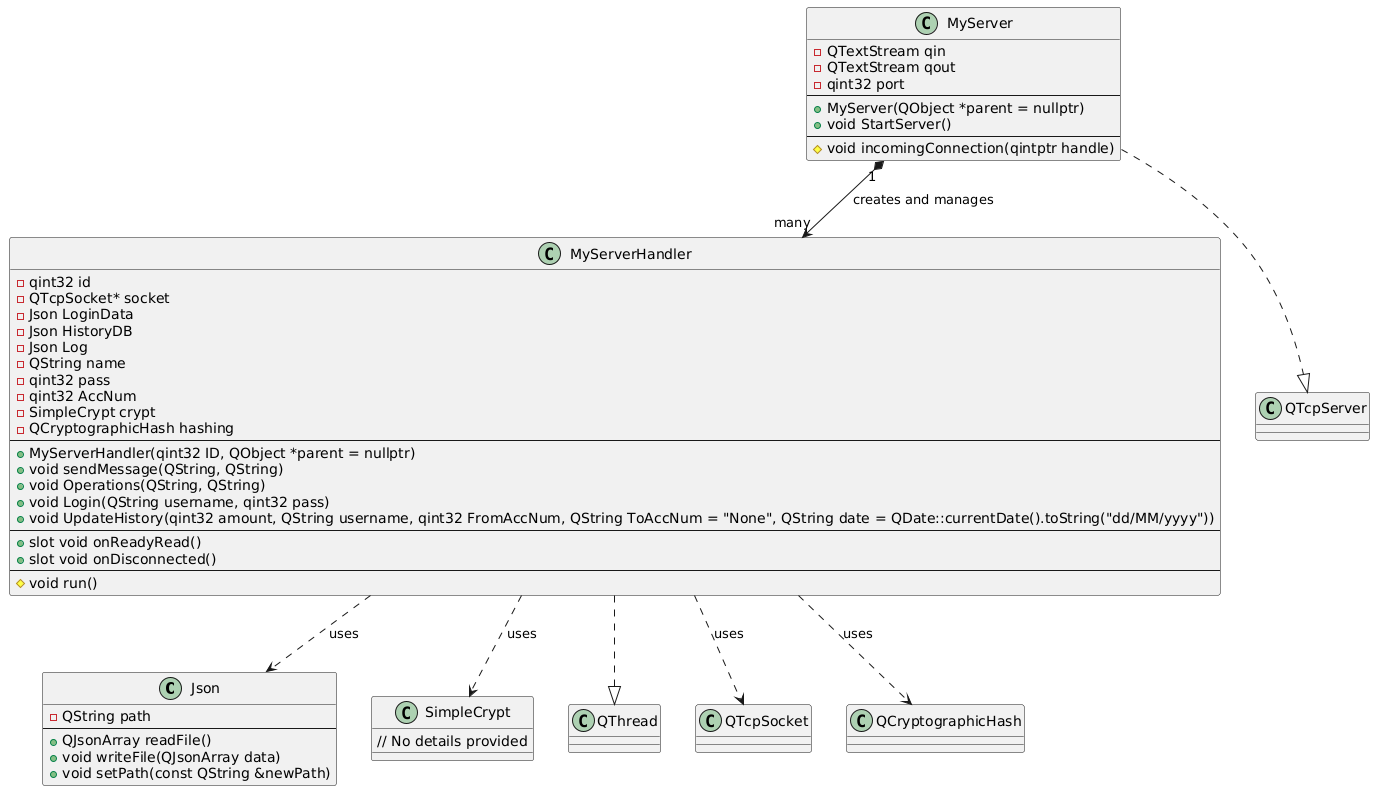

The diagram above was rendered by PlantUML. Its source (embedded in the PNG):
@startuml
class Json {
    - QString path
    --
    + QJsonArray readFile()
    + void writeFile(QJsonArray data)
    + void setPath(const QString &newPath)
}

class MyServer {
    - QTextStream qin
    - QTextStream qout
    - qint32 port
    --
    + MyServer(QObject *parent = nullptr)
    + void StartServer()
    --
    # void incomingConnection(qintptr handle)
}

class MyServerHandler {
    - qint32 id
    - QTcpSocket* socket
    - Json LoginData
    - Json HistoryDB
    - Json Log
    - QString name
    - qint32 pass
    - qint32 AccNum
    - SimpleCrypt crypt
    - QCryptographicHash hashing
    --
    + MyServerHandler(qint32 ID, QObject *parent = nullptr)
    + void sendMessage(QString, QString)
    + void Operations(QString, QString)
    + void Login(QString username, qint32 pass)
    + void UpdateHistory(qint32 amount, QString username, qint32 FromAccNum, QString ToAccNum = "None", QString date = QDate::currentDate().toString("dd/MM/yyyy"))
    --
    + slot void onReadyRead()
    + slot void onDisconnected()
    --
    # void run()
}

class SimpleCrypt {
    // No details provided
}

MyServer ..|> QTcpServer
MyServerHandler ..|> QThread
MyServer "1" *--> "many" MyServerHandler : creates and manages
MyServerHandler ..> QTcpSocket : uses
MyServerHandler ..> Json : uses
MyServerHandler ..> SimpleCrypt : uses
MyServerHandler ..> QCryptographicHash : uses
@enduml